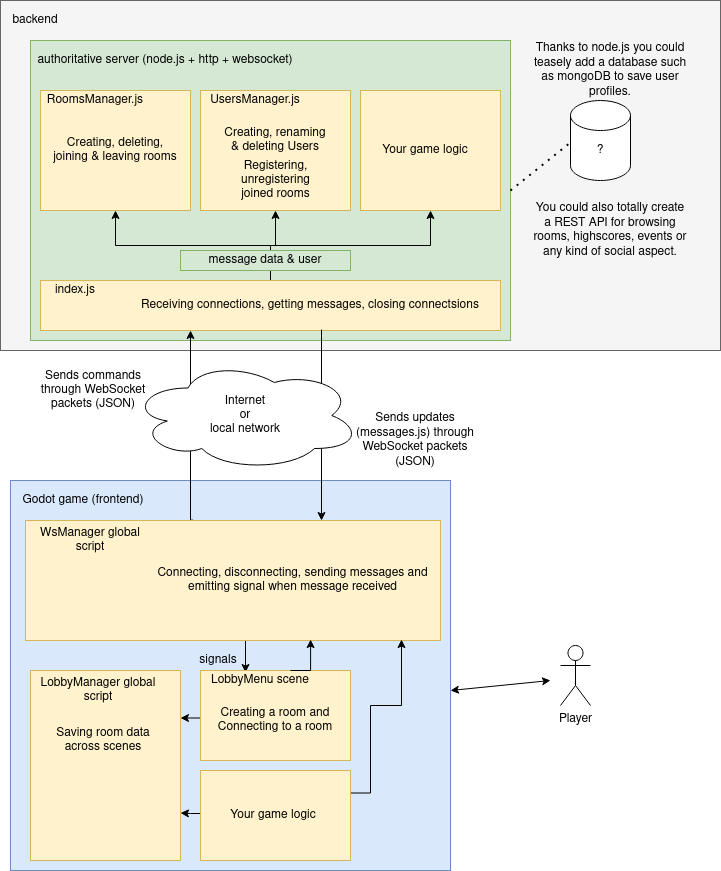

The diagram above was exported from draw.io. Its source (the exported page's mxGraphModel, read from the mxfile embedded in the PNG):
<mxGraphModel dx="1422" dy="794" grid="1" gridSize="10" guides="1" tooltips="1" connect="1" arrows="1" fold="1" page="1" pageScale="1" pageWidth="850" pageHeight="1100" math="0" shadow="0">
  <root>
    <mxCell id="0" />
    <mxCell id="1" parent="0" />
    <mxCell id="5Mb2TrYg11KgTjCbDeB7-34" value="" style="rounded=0;whiteSpace=wrap;html=1;fillColor=#dae8fc;strokeColor=#6c8ebf;" vertex="1" parent="1">
      <mxGeometry x="70" y="490" width="440" height="390" as="geometry" />
    </mxCell>
    <mxCell id="5Mb2TrYg11KgTjCbDeB7-5" value="" style="rounded=0;whiteSpace=wrap;html=1;fillColor=#f5f5f5;strokeColor=#666666;fontColor=#333333;" vertex="1" parent="1">
      <mxGeometry x="60" y="10" width="720" height="350" as="geometry" />
    </mxCell>
    <mxCell id="5Mb2TrYg11KgTjCbDeB7-2" value="" style="rounded=0;whiteSpace=wrap;html=1;fillColor=#d5e8d4;strokeColor=#82b366;" vertex="1" parent="1">
      <mxGeometry x="90" y="50" width="480" height="300" as="geometry" />
    </mxCell>
    <mxCell id="5Mb2TrYg11KgTjCbDeB7-3" value="authoritative server (node.js + http + websocket)" style="text;html=1;strokeColor=none;fillColor=none;align=center;verticalAlign=middle;whiteSpace=wrap;rounded=0;" vertex="1" parent="1">
      <mxGeometry x="90" y="60" width="270" height="20" as="geometry" />
    </mxCell>
    <mxCell id="5Mb2TrYg11KgTjCbDeB7-6" value="backend" style="text;html=1;strokeColor=none;fillColor=none;align=center;verticalAlign=middle;whiteSpace=wrap;rounded=0;" vertex="1" parent="1">
      <mxGeometry x="60" y="20" width="70" height="20" as="geometry" />
    </mxCell>
    <mxCell id="5Mb2TrYg11KgTjCbDeB7-7" value="Thanks to node.js you could teasely add a database such as mongoDB to save user profiles." style="text;html=1;strokeColor=none;fillColor=none;align=center;verticalAlign=middle;whiteSpace=wrap;rounded=0;" vertex="1" parent="1">
      <mxGeometry x="590" y="70" width="160" height="20" as="geometry" />
    </mxCell>
    <mxCell id="5Mb2TrYg11KgTjCbDeB7-20" style="edgeStyle=orthogonalEdgeStyle;rounded=0;orthogonalLoop=1;jettySize=auto;html=1;exitX=0.5;exitY=0;exitDx=0;exitDy=0;entryX=0.5;entryY=1;entryDx=0;entryDy=0;" edge="1" parent="1" source="5Mb2TrYg11KgTjCbDeB7-8" target="5Mb2TrYg11KgTjCbDeB7-12">
      <mxGeometry relative="1" as="geometry" />
    </mxCell>
    <mxCell id="5Mb2TrYg11KgTjCbDeB7-21" style="edgeStyle=orthogonalEdgeStyle;rounded=0;orthogonalLoop=1;jettySize=auto;html=1;exitX=0.5;exitY=0;exitDx=0;exitDy=0;entryX=0.5;entryY=1;entryDx=0;entryDy=0;" edge="1" parent="1" source="5Mb2TrYg11KgTjCbDeB7-8" target="5Mb2TrYg11KgTjCbDeB7-13">
      <mxGeometry relative="1" as="geometry" />
    </mxCell>
    <mxCell id="5Mb2TrYg11KgTjCbDeB7-22" style="edgeStyle=orthogonalEdgeStyle;rounded=0;orthogonalLoop=1;jettySize=auto;html=1;exitX=0.5;exitY=0;exitDx=0;exitDy=0;entryX=0.5;entryY=1;entryDx=0;entryDy=0;" edge="1" parent="1" source="5Mb2TrYg11KgTjCbDeB7-8" target="5Mb2TrYg11KgTjCbDeB7-14">
      <mxGeometry relative="1" as="geometry" />
    </mxCell>
    <mxCell id="5Mb2TrYg11KgTjCbDeB7-8" value="" style="rounded=0;whiteSpace=wrap;html=1;fillColor=#fff2cc;strokeColor=#d6b656;" vertex="1" parent="1">
      <mxGeometry x="100" y="290" width="460" height="50" as="geometry" />
    </mxCell>
    <mxCell id="5Mb2TrYg11KgTjCbDeB7-11" value="&lt;div&gt;Receiving connections, getting messages, closing connectsions&lt;br&gt;&lt;/div&gt;" style="text;html=1;strokeColor=none;fillColor=none;align=center;verticalAlign=middle;whiteSpace=wrap;rounded=0;" vertex="1" parent="1">
      <mxGeometry x="180" y="305" width="380" height="20" as="geometry" />
    </mxCell>
    <mxCell id="5Mb2TrYg11KgTjCbDeB7-12" value="" style="rounded=0;whiteSpace=wrap;html=1;fillColor=#fff2cc;strokeColor=#d6b656;" vertex="1" parent="1">
      <mxGeometry x="100" y="100" width="150" height="120" as="geometry" />
    </mxCell>
    <mxCell id="5Mb2TrYg11KgTjCbDeB7-13" value="" style="rounded=0;whiteSpace=wrap;html=1;fillColor=#fff2cc;strokeColor=#d6b656;" vertex="1" parent="1">
      <mxGeometry x="260" y="100" width="150" height="120" as="geometry" />
    </mxCell>
    <mxCell id="5Mb2TrYg11KgTjCbDeB7-14" value="" style="rounded=0;whiteSpace=wrap;html=1;fillColor=#fff2cc;strokeColor=#d6b656;" vertex="1" parent="1">
      <mxGeometry x="420" y="100" width="140" height="120" as="geometry" />
    </mxCell>
    <mxCell id="5Mb2TrYg11KgTjCbDeB7-15" value="&lt;div&gt;Creating, deleting,&lt;/div&gt;&lt;div&gt;joining &amp;amp; leaving rooms&lt;br&gt;&lt;/div&gt;" style="text;html=1;strokeColor=none;fillColor=none;align=center;verticalAlign=middle;whiteSpace=wrap;rounded=0;" vertex="1" parent="1">
      <mxGeometry x="100" y="150" width="150" height="20" as="geometry" />
    </mxCell>
    <mxCell id="5Mb2TrYg11KgTjCbDeB7-16" value="index.js" style="text;html=1;strokeColor=none;fillColor=none;align=center;verticalAlign=middle;whiteSpace=wrap;rounded=0;" vertex="1" parent="1">
      <mxGeometry x="100" y="290" width="70" height="20" as="geometry" />
    </mxCell>
    <mxCell id="5Mb2TrYg11KgTjCbDeB7-17" value="RoomsManager.js" style="text;html=1;strokeColor=none;fillColor=none;align=center;verticalAlign=middle;whiteSpace=wrap;rounded=0;" vertex="1" parent="1">
      <mxGeometry x="100" y="100" width="110" height="20" as="geometry" />
    </mxCell>
    <mxCell id="5Mb2TrYg11KgTjCbDeB7-18" value="UsersManager.js" style="text;html=1;strokeColor=none;fillColor=none;align=center;verticalAlign=middle;whiteSpace=wrap;rounded=0;" vertex="1" parent="1">
      <mxGeometry x="260" y="100" width="110" height="20" as="geometry" />
    </mxCell>
    <mxCell id="5Mb2TrYg11KgTjCbDeB7-23" value="message data &amp;amp; user" style="text;html=1;strokeColor=#82b366;fillColor=#d5e8d4;align=center;verticalAlign=middle;whiteSpace=wrap;rounded=0;" vertex="1" parent="1">
      <mxGeometry x="240" y="260" width="170" height="20" as="geometry" />
    </mxCell>
    <mxCell id="5Mb2TrYg11KgTjCbDeB7-25" value="&lt;div&gt;Creating, renaming&lt;/div&gt;&lt;div&gt;&amp;amp; deleting Users&lt;br&gt;&lt;/div&gt;" style="text;html=1;strokeColor=none;fillColor=none;align=center;verticalAlign=middle;whiteSpace=wrap;rounded=0;" vertex="1" parent="1">
      <mxGeometry x="260" y="140" width="150" height="20" as="geometry" />
    </mxCell>
    <mxCell id="5Mb2TrYg11KgTjCbDeB7-26" value="&lt;div&gt;Registering, unregistering&lt;/div&gt;&lt;div&gt;joined rooms&lt;br&gt;&lt;/div&gt;" style="text;html=1;strokeColor=none;fillColor=none;align=center;verticalAlign=middle;whiteSpace=wrap;rounded=0;" vertex="1" parent="1">
      <mxGeometry x="272.5" y="180" width="125" height="20" as="geometry" />
    </mxCell>
    <mxCell id="5Mb2TrYg11KgTjCbDeB7-28" value="&lt;div&gt;Your game logic&lt;br&gt;&lt;/div&gt;" style="text;html=1;strokeColor=none;fillColor=none;align=center;verticalAlign=middle;whiteSpace=wrap;rounded=0;" vertex="1" parent="1">
      <mxGeometry x="430" y="150" width="110" height="20" as="geometry" />
    </mxCell>
    <mxCell id="5Mb2TrYg11KgTjCbDeB7-30" value="" style="shape=cylinder3;whiteSpace=wrap;html=1;boundedLbl=1;backgroundOutline=1;size=15;" vertex="1" parent="1">
      <mxGeometry x="630" y="110" width="60" height="80" as="geometry" />
    </mxCell>
    <mxCell id="5Mb2TrYg11KgTjCbDeB7-31" value="?" style="text;html=1;strokeColor=none;fillColor=none;align=center;verticalAlign=middle;whiteSpace=wrap;rounded=0;" vertex="1" parent="1">
      <mxGeometry x="605" y="150" width="110" height="20" as="geometry" />
    </mxCell>
    <mxCell id="5Mb2TrYg11KgTjCbDeB7-32" value="" style="endArrow=none;dashed=1;html=1;dashPattern=1 3;strokeWidth=2;exitX=1;exitY=0.5;exitDx=0;exitDy=0;entryX=0.25;entryY=0;entryDx=0;entryDy=0;" edge="1" parent="1" source="5Mb2TrYg11KgTjCbDeB7-2" target="5Mb2TrYg11KgTjCbDeB7-31">
      <mxGeometry width="50" height="50" relative="1" as="geometry">
        <mxPoint x="580" y="280" as="sourcePoint" />
        <mxPoint x="630" y="230" as="targetPoint" />
      </mxGeometry>
    </mxCell>
    <mxCell id="5Mb2TrYg11KgTjCbDeB7-33" value="Player" style="shape=umlActor;verticalLabelPosition=bottom;verticalAlign=top;html=1;outlineConnect=0;" vertex="1" parent="1">
      <mxGeometry x="620" y="655" width="30" height="60" as="geometry" />
    </mxCell>
    <mxCell id="5Mb2TrYg11KgTjCbDeB7-35" value="Godot game (frontend)" style="text;html=1;strokeColor=none;fillColor=none;align=center;verticalAlign=middle;whiteSpace=wrap;rounded=0;" vertex="1" parent="1">
      <mxGeometry x="67.5" y="500" width="150" height="20" as="geometry" />
    </mxCell>
    <mxCell id="5Mb2TrYg11KgTjCbDeB7-38" value="Sends commands through WebSocket packets (JSON)" style="text;html=1;strokeColor=none;fillColor=none;align=center;verticalAlign=middle;whiteSpace=wrap;rounded=0;" vertex="1" parent="1">
      <mxGeometry x="87.5" y="390" width="130" height="20" as="geometry" />
    </mxCell>
    <mxCell id="5Mb2TrYg11KgTjCbDeB7-49" value="Sends updates (messages.js) through WebSocket packets (JSON)" style="text;html=1;strokeColor=none;fillColor=none;align=center;verticalAlign=middle;whiteSpace=wrap;rounded=0;" vertex="1" parent="1">
      <mxGeometry x="410" y="440" width="130" height="20" as="geometry" />
    </mxCell>
    <mxCell id="5Mb2TrYg11KgTjCbDeB7-50" value="" style="rounded=0;whiteSpace=wrap;html=1;fillColor=#fff2cc;strokeColor=#d6b656;" vertex="1" parent="1">
      <mxGeometry x="90" y="680" width="150" height="190" as="geometry" />
    </mxCell>
    <mxCell id="5Mb2TrYg11KgTjCbDeB7-72" style="edgeStyle=orthogonalEdgeStyle;rounded=0;orthogonalLoop=1;jettySize=auto;html=1;exitX=0.404;exitY=-0.003;exitDx=0;exitDy=0;exitPerimeter=0;" edge="1" parent="1" source="5Mb2TrYg11KgTjCbDeB7-51">
      <mxGeometry relative="1" as="geometry">
        <mxPoint x="250" y="340" as="targetPoint" />
        <Array as="points">
          <mxPoint x="250" y="530" />
        </Array>
      </mxGeometry>
    </mxCell>
    <mxCell id="5Mb2TrYg11KgTjCbDeB7-81" style="edgeStyle=orthogonalEdgeStyle;rounded=0;orthogonalLoop=1;jettySize=auto;html=1;exitX=0.5;exitY=1;exitDx=0;exitDy=0;entryX=0.375;entryY=0.1;entryDx=0;entryDy=0;entryPerimeter=0;" edge="1" parent="1" source="5Mb2TrYg11KgTjCbDeB7-51" target="5Mb2TrYg11KgTjCbDeB7-66">
      <mxGeometry relative="1" as="geometry" />
    </mxCell>
    <mxCell id="5Mb2TrYg11KgTjCbDeB7-51" value="" style="rounded=0;whiteSpace=wrap;html=1;fillColor=#fff2cc;strokeColor=#d6b656;" vertex="1" parent="1">
      <mxGeometry x="85" y="530" width="415" height="120" as="geometry" />
    </mxCell>
    <mxCell id="5Mb2TrYg11KgTjCbDeB7-78" style="edgeStyle=orthogonalEdgeStyle;rounded=0;orthogonalLoop=1;jettySize=auto;html=1;exitX=0;exitY=0.5;exitDx=0;exitDy=0;entryX=1;entryY=0.25;entryDx=0;entryDy=0;" edge="1" parent="1" source="5Mb2TrYg11KgTjCbDeB7-52" target="5Mb2TrYg11KgTjCbDeB7-50">
      <mxGeometry relative="1" as="geometry">
        <Array as="points">
          <mxPoint x="260" y="728" />
        </Array>
      </mxGeometry>
    </mxCell>
    <mxCell id="5Mb2TrYg11KgTjCbDeB7-52" value="" style="rounded=0;whiteSpace=wrap;html=1;fillColor=#fff2cc;strokeColor=#d6b656;" vertex="1" parent="1">
      <mxGeometry x="260" y="680" width="150" height="90" as="geometry" />
    </mxCell>
    <mxCell id="5Mb2TrYg11KgTjCbDeB7-76" style="edgeStyle=orthogonalEdgeStyle;rounded=0;orthogonalLoop=1;jettySize=auto;html=1;exitX=1;exitY=0.25;exitDx=0;exitDy=0;entryX=0.906;entryY=0.992;entryDx=0;entryDy=0;entryPerimeter=0;" edge="1" parent="1" source="5Mb2TrYg11KgTjCbDeB7-53" target="5Mb2TrYg11KgTjCbDeB7-51">
      <mxGeometry relative="1" as="geometry" />
    </mxCell>
    <mxCell id="5Mb2TrYg11KgTjCbDeB7-79" style="edgeStyle=orthogonalEdgeStyle;rounded=0;orthogonalLoop=1;jettySize=auto;html=1;exitX=0;exitY=0.25;exitDx=0;exitDy=0;entryX=1;entryY=0.75;entryDx=0;entryDy=0;" edge="1" parent="1" source="5Mb2TrYg11KgTjCbDeB7-53" target="5Mb2TrYg11KgTjCbDeB7-50">
      <mxGeometry relative="1" as="geometry">
        <Array as="points">
          <mxPoint x="260" y="823" />
          <mxPoint x="250" y="823" />
        </Array>
      </mxGeometry>
    </mxCell>
    <mxCell id="5Mb2TrYg11KgTjCbDeB7-53" value="" style="rounded=0;whiteSpace=wrap;html=1;fillColor=#fff2cc;strokeColor=#d6b656;" vertex="1" parent="1">
      <mxGeometry x="260" y="780" width="150" height="90" as="geometry" />
    </mxCell>
    <mxCell id="5Mb2TrYg11KgTjCbDeB7-57" value="&lt;div&gt;You could also totally create a REST API for browsing rooms, highscores, events or any kind of social aspect.&lt;br&gt;&lt;/div&gt;" style="text;html=1;strokeColor=none;fillColor=none;align=center;verticalAlign=middle;whiteSpace=wrap;rounded=0;" vertex="1" parent="1">
      <mxGeometry x="590" y="230" width="160" height="20" as="geometry" />
    </mxCell>
    <mxCell id="5Mb2TrYg11KgTjCbDeB7-58" value="LobbyManager global script" style="text;html=1;strokeColor=none;fillColor=none;align=center;verticalAlign=middle;whiteSpace=wrap;rounded=0;" vertex="1" parent="1">
      <mxGeometry x="97.5" y="690" width="120" height="20" as="geometry" />
    </mxCell>
    <mxCell id="5Mb2TrYg11KgTjCbDeB7-62" value="WsManager global script" style="text;html=1;strokeColor=none;fillColor=none;align=center;verticalAlign=middle;whiteSpace=wrap;rounded=0;" vertex="1" parent="1">
      <mxGeometry x="90" y="540" width="120" height="20" as="geometry" />
    </mxCell>
    <mxCell id="5Mb2TrYg11KgTjCbDeB7-63" value="Connecting, disconnecting, sending messages and emitting signal when message received" style="text;html=1;strokeColor=none;fillColor=none;align=center;verticalAlign=middle;whiteSpace=wrap;rounded=0;" vertex="1" parent="1">
      <mxGeometry x="200" y="580" width="305" height="20" as="geometry" />
    </mxCell>
    <mxCell id="5Mb2TrYg11KgTjCbDeB7-64" value="Saving room data across scenes" style="text;html=1;strokeColor=none;fillColor=none;align=center;verticalAlign=middle;whiteSpace=wrap;rounded=0;" vertex="1" parent="1">
      <mxGeometry x="102.5" y="740" width="120" height="20" as="geometry" />
    </mxCell>
    <mxCell id="5Mb2TrYg11KgTjCbDeB7-65" value="Creating a room and Connecting to a room" style="text;html=1;strokeColor=none;fillColor=none;align=center;verticalAlign=middle;whiteSpace=wrap;rounded=0;" vertex="1" parent="1">
      <mxGeometry x="275" y="720" width="120" height="20" as="geometry" />
    </mxCell>
    <mxCell id="5Mb2TrYg11KgTjCbDeB7-80" style="edgeStyle=orthogonalEdgeStyle;rounded=0;orthogonalLoop=1;jettySize=auto;html=1;exitX=0.75;exitY=0;exitDx=0;exitDy=0;entryX=0.687;entryY=0.992;entryDx=0;entryDy=0;entryPerimeter=0;" edge="1" parent="1" source="5Mb2TrYg11KgTjCbDeB7-66" target="5Mb2TrYg11KgTjCbDeB7-51">
      <mxGeometry relative="1" as="geometry" />
    </mxCell>
    <mxCell id="5Mb2TrYg11KgTjCbDeB7-66" value="LobbyMenu scene" style="text;html=1;strokeColor=none;fillColor=none;align=center;verticalAlign=middle;whiteSpace=wrap;rounded=0;" vertex="1" parent="1">
      <mxGeometry x="260" y="680" width="120" height="20" as="geometry" />
    </mxCell>
    <mxCell id="5Mb2TrYg11KgTjCbDeB7-67" value="Your game logic" style="text;html=1;strokeColor=none;fillColor=none;align=center;verticalAlign=middle;whiteSpace=wrap;rounded=0;" vertex="1" parent="1">
      <mxGeometry x="272.5" y="815" width="120" height="20" as="geometry" />
    </mxCell>
    <mxCell id="5Mb2TrYg11KgTjCbDeB7-82" value="signals" style="text;html=1;strokeColor=none;fillColor=none;align=center;verticalAlign=middle;whiteSpace=wrap;rounded=0;" vertex="1" parent="1">
      <mxGeometry x="217.5" y="660" width="120" height="20" as="geometry" />
    </mxCell>
    <mxCell id="5Mb2TrYg11KgTjCbDeB7-87" value="" style="endArrow=classic;startArrow=classic;html=1;" edge="1" parent="1">
      <mxGeometry width="50" height="50" relative="1" as="geometry">
        <mxPoint x="510" y="700" as="sourcePoint" />
        <mxPoint x="610" y="690" as="targetPoint" />
      </mxGeometry>
    </mxCell>
    <mxCell id="5Mb2TrYg11KgTjCbDeB7-73" style="edgeStyle=orthogonalEdgeStyle;rounded=0;orthogonalLoop=1;jettySize=auto;html=1;exitX=0.611;exitY=0.981;exitDx=0;exitDy=0;exitPerimeter=0;" edge="1" parent="1" source="5Mb2TrYg11KgTjCbDeB7-8">
      <mxGeometry relative="1" as="geometry">
        <mxPoint x="381" y="530" as="targetPoint" />
        <Array as="points">
          <mxPoint x="381" y="530" />
        </Array>
      </mxGeometry>
    </mxCell>
    <mxCell id="5Mb2TrYg11KgTjCbDeB7-90" value="&lt;div&gt;Internet&lt;/div&gt;&lt;div&gt;or &lt;br&gt;&lt;/div&gt;&lt;div&gt;local network&lt;br&gt;&lt;/div&gt;" style="ellipse;shape=cloud;whiteSpace=wrap;html=1;" vertex="1" parent="1">
      <mxGeometry x="190" y="370" width="230" height="110" as="geometry" />
    </mxCell>
  </root>
</mxGraphModel>